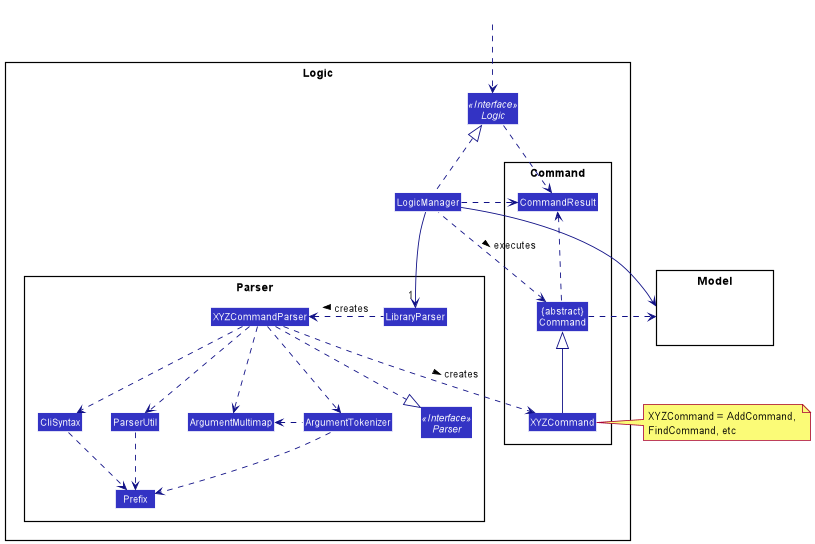

The diagram above was rendered by PlantUML. Its source (embedded in the PNG):
@startuml
!include style.puml
skinparam arrowThickness 1.1
skinparam arrowColor LOGIC_COLOR_T4
skinparam classBackgroundColor LOGIC_COLOR

package Logic {

package Parser {
Interface Parser <<Interface>>
Class LibraryParser
Class XYZCommandParser
Class CliSyntax
Class ParserUtil
Class ArgumentMultimap
Class ArgumentTokenizer
Class Prefix
}

package Command {
Class XYZCommand
Class CommandResult
Class "{abstract}\nCommand" as Command
}

Interface Logic <<Interface>>
Class LogicManager
}

package Model{
Class HiddenModel #FFFFFF
}

Class HiddenOutside #FFFFFF
HiddenOutside ..> Logic

LogicManager .up.|> Logic
LogicManager -->"1" LibraryParser
LibraryParser .left.> XYZCommandParser: creates >

XYZCommandParser ..> XYZCommand : creates >
XYZCommandParser ..|> Parser
XYZCommandParser ..> ArgumentMultimap
XYZCommandParser ..> ArgumentTokenizer
ArgumentTokenizer .left.> ArgumentMultimap
XYZCommandParser ..> CliSyntax
CliSyntax ..> Prefix
XYZCommandParser ..> ParserUtil
ParserUtil .down.> Prefix
ArgumentTokenizer .down.> Prefix
XYZCommand -up-|> Command
LogicManager .left.> Command : executes >

LogicManager --> Model
Command .right.> Model
note right of XYZCommand: XYZCommand = AddCommand, \nFindCommand, etc

Logic ..> CommandResult
LogicManager .down.> CommandResult
Command .up.> CommandResult
CommandResult -[hidden]-> Parser
@enduml